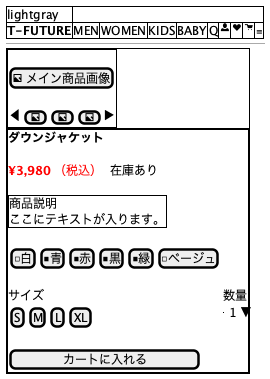

The diagram above was rendered by PlantUML. Its source (embedded in the PNG):
@startsalt
{
  {#lightgray
    <b>T-FUTURE</b> | MEN | WOMEN | KIDS | BABY | | | Q | <&person> | <&heart> | <&cart> | ≡
  }
  --
  {#
    {+
      .
      [<&image> メイン商品画像]
      .
      { ◀ | [<&image>] | [<&image>] | [<&image>] | ▶ }
    }
    |
    {+
      <b>ダウンジャケット</b>
      .
      <color:red><b>¥3,980</b></color> <color:red>（税込）</color>  在庫あり
      .
      {+
        商品説明
        ここにテキストが入ります。
      }
      .
      { [□白] | [■青] | [■赤] | [■黒] | [■緑] | [□ベージュ] }
      .
      サイズ | | | | 数量
      { [S] | [M] | [L] | [XL] } | {^1 ▼}
      .
      [        カートに入れる        ]
    }
  }
}
@endsalt